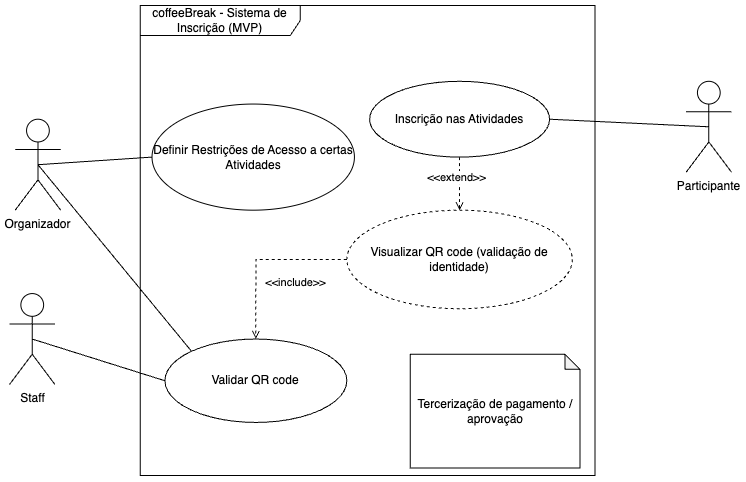

The diagram above was exported from draw.io. Its source (the exported page's mxGraphModel, read from the mxfile embedded in the PNG):
<mxGraphModel dx="3143" dy="2115" grid="1" gridSize="10" guides="1" tooltips="1" connect="1" arrows="1" fold="1" page="1" pageScale="1" pageWidth="827" pageHeight="1169" math="0" shadow="0">
  <root>
    <mxCell id="0" />
    <mxCell id="1" parent="0" />
    <mxCell id="2" value="" style="group;aspect=fixed;" vertex="1" connectable="0" parent="1">
      <mxGeometry x="70" y="1920" width="722.06" height="470" as="geometry" />
    </mxCell>
    <mxCell id="3" value="coffeeBreak - Sistema de Inscrição (MVP)" style="shape=umlFrame;whiteSpace=wrap;html=1;pointerEvents=0;recursiveResize=0;container=1;collapsible=0;width=160;" vertex="1" parent="2">
      <mxGeometry x="130.7667716535433" width="454.84094488188975" height="470" as="geometry" />
    </mxCell>
    <mxCell id="4" value="Definir Restrições de Acesso a certas Atividades" style="ellipse;whiteSpace=wrap;html=1;" vertex="1" parent="3">
      <mxGeometry x="11.750057742782152" y="98.54838709677419" width="202.40422047244093" height="106.12903225806451" as="geometry" />
    </mxCell>
    <mxCell id="5" style="edgeStyle=orthogonalEdgeStyle;rounded=0;orthogonalLoop=1;jettySize=auto;html=1;exitX=0.5;exitY=1;exitDx=0;exitDy=0;entryX=0.5;entryY=0;entryDx=0;entryDy=0;dashed=1;endArrow=open;endFill=0;" edge="1" parent="3" source="7" target="8">
      <mxGeometry relative="1" as="geometry" />
    </mxCell>
    <mxCell id="6" value="&amp;lt;&amp;lt;extend&amp;gt;&amp;gt;" style="edgeLabel;html=1;align=center;verticalAlign=middle;resizable=0;points=[];" vertex="1" connectable="0" parent="5">
      <mxGeometry x="-0.2571" y="-4" relative="1" as="geometry">
        <mxPoint as="offset" />
      </mxGeometry>
    </mxCell>
    <mxCell id="7" value="Inscrição nas Atividades" style="ellipse;whiteSpace=wrap;html=1;" vertex="1" parent="3">
      <mxGeometry x="229.3156430446194" y="75.80645161290323" width="180.04120734908136" height="75.80645161290323" as="geometry" />
    </mxCell>
    <mxCell id="8" value="Visualizar QR code (validação de identidade)" style="ellipse;whiteSpace=wrap;html=1;dashed=1;" vertex="1" parent="3">
      <mxGeometry x="206.5735958005249" y="204.67741935483872" width="225.52530183727032" height="98.54838709677419" as="geometry" />
    </mxCell>
    <mxCell id="9" value="&lt;div&gt;Validar QR code&lt;/div&gt;" style="ellipse;whiteSpace=wrap;html=1;" vertex="1" parent="3">
      <mxGeometry x="24.637217847769026" y="333.5483870967742" width="181.9363779527559" height="83.38709677419355" as="geometry" />
    </mxCell>
    <mxCell id="10" style="edgeStyle=orthogonalEdgeStyle;rounded=0;orthogonalLoop=1;jettySize=auto;html=1;exitX=0;exitY=0.5;exitDx=0;exitDy=0;entryX=0.5;entryY=0;entryDx=0;entryDy=0;dashed=1;endArrow=open;endFill=0;" edge="1" parent="3" source="8" target="9">
      <mxGeometry relative="1" as="geometry">
        <mxPoint x="335.06616272965874" y="166.7741935483871" as="sourcePoint" />
        <mxPoint x="335.06616272965874" y="219.83870967741936" as="targetPoint" />
      </mxGeometry>
    </mxCell>
    <mxCell id="11" value="&amp;lt;&amp;lt;include&amp;gt;&amp;gt;" style="edgeLabel;html=1;align=center;verticalAlign=middle;resizable=0;points=[];" vertex="1" connectable="0" parent="10">
      <mxGeometry x="-0.2571" y="-4" relative="1" as="geometry">
        <mxPoint x="11" y="26" as="offset" />
      </mxGeometry>
    </mxCell>
    <mxCell id="12" value="Tercerização de pagamento / aprovação" style="shape=note;whiteSpace=wrap;html=1;backgroundOutline=1;darkOpacity=0.05;size=15;" vertex="1" parent="3">
      <mxGeometry x="269.87229396325455" y="348.7096774193548" width="169.80728608923883" height="113.70967741935483" as="geometry" />
    </mxCell>
    <mxCell id="13" value="Organizador" style="shape=umlActor;verticalLabelPosition=bottom;verticalAlign=top;html=1;" vertex="1" parent="2">
      <mxGeometry x="5.685511811023622" y="113.70967741935483" width="45.48409448818897" height="90.96774193548387" as="geometry" />
    </mxCell>
    <mxCell id="14" value="" style="endArrow=none;html=1;rounded=0;exitX=0.5;exitY=0.5;exitDx=0;exitDy=0;exitPerimeter=0;entryX=0;entryY=0.5;entryDx=0;entryDy=0;" edge="1" parent="2" source="13" target="4">
      <mxGeometry width="50" height="50" relative="1" as="geometry">
        <mxPoint x="32.5969343832021" y="-697.4193548387096" as="sourcePoint" />
        <mxPoint x="176.62990026246717" y="-780.8064516129032" as="targetPoint" />
      </mxGeometry>
    </mxCell>
    <mxCell id="15" value="Participante" style="shape=umlActor;verticalLabelPosition=bottom;verticalAlign=top;html=1;" vertex="1" parent="2">
      <mxGeometry x="676.575905511811" y="75.80645161290323" width="45.48409448818897" height="90.96774193548387" as="geometry" />
    </mxCell>
    <mxCell id="16" value="" style="endArrow=none;html=1;rounded=0;entryX=0.5;entryY=0.5;entryDx=0;entryDy=0;entryPerimeter=0;exitX=1;exitY=0.5;exitDx=0;exitDy=0;" edge="1" parent="2" source="7" target="15">
      <mxGeometry width="50" height="50" relative="1" as="geometry">
        <mxPoint x="551.8736797900262" y="212.25806451612902" as="sourcePoint" />
        <mxPoint x="627.6805039370079" y="136.4516129032258" as="targetPoint" />
      </mxGeometry>
    </mxCell>
    <mxCell id="17" value="" style="endArrow=none;html=1;rounded=0;exitX=0.5;exitY=0.5;exitDx=0;exitDy=0;exitPerimeter=0;entryX=0;entryY=0;entryDx=0;entryDy=0;" edge="1" parent="2" source="13" target="9">
      <mxGeometry width="50" height="50" relative="1" as="geometry">
        <mxPoint x="43.96795800524934" y="174.3548387096774" as="sourcePoint" />
        <mxPoint x="157.67819422572177" y="166.7741935483871" as="targetPoint" />
      </mxGeometry>
    </mxCell>
    <mxCell id="18" value="Staff" style="shape=umlActor;verticalLabelPosition=bottom;verticalAlign=top;html=1;" vertex="1" parent="2">
      <mxGeometry y="288.06451612903226" width="45.48409448818897" height="90.96774193548387" as="geometry" />
    </mxCell>
    <mxCell id="19" value="" style="endArrow=none;html=1;rounded=0;exitX=0.5;exitY=0.5;exitDx=0;exitDy=0;exitPerimeter=0;entryX=0;entryY=0.5;entryDx=0;entryDy=0;" edge="1" parent="2" source="18" target="9">
      <mxGeometry width="50" height="50" relative="1" as="geometry">
        <mxPoint x="43.96795800524934" y="174.3548387096774" as="sourcePoint" />
        <mxPoint x="197.0977427821522" y="360.83870967741933" as="targetPoint" />
      </mxGeometry>
    </mxCell>
  </root>
</mxGraphModel>